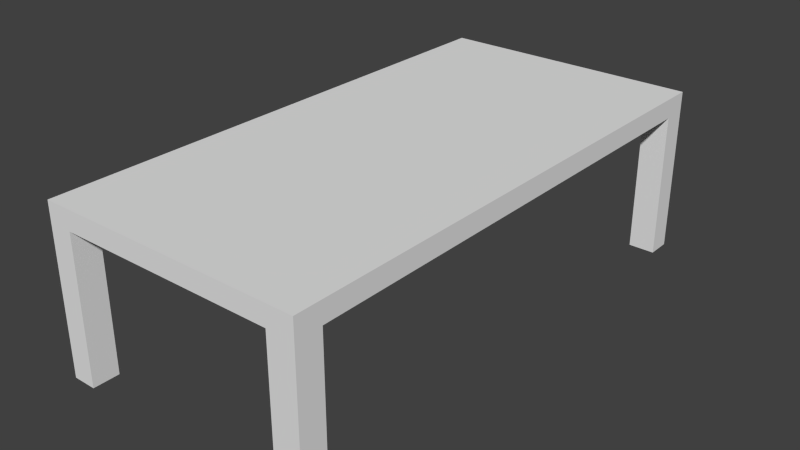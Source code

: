 # Source: Table01.blend  (saved by Blender 2.70.0; exported with 4.5.12 LTS)
import bpy
from mathutils import Matrix  # noqa: F401  (used for matrix-valued properties, if any)

bpy.ops.wm.read_factory_settings(use_empty=True)
scene = bpy.context.scene
scene.name = 'Scene'

# ---- collections
col_collection_1 = bpy.data.collections.new('Collection 1'); scene.collection.children.link(col_collection_1)

# ---- materials (node trees are filled in below, after node groups)
mat_material = bpy.data.materials.new('Material')
mat_material.alpha_threshold = 0.0
mat_material.use_transparent_shadow = False
mat_material.roughness = 0.5
mat_material.line_color = (0.0, 0.0, 0.0, 1.0)

# ---- material node trees

# ---- world
world_world = bpy.data.worlds.new('World'); scene.world = world_world
world_world.color = (0.05088, 0.05088, 0.05088)
world_world.use_sun_shadow = False
world_world.sun_shadow_jitter_overblur = 0.0
world_world.cycles.sampling_method = 'MANUAL'
world_world.cycles.sample_map_resolution = 256

# ---- meshes
me_cube = bpy.data.meshes.new('Cube')
me_cube.from_pydata([(1.0, 1.0, -1.0), (1.0, -1.0, -1.0), (-1.0, -1.0, -1.0), (-1.0, 1.0, -1.0), (1.0, 1.0, 1.0), (1.0, -1.0, 1.0), (-1.0, -1.0, 1.0), (-1.0, 1.0, 1.0), (1.0, -0.8, -1.0), (-1.0, -0.8, -1.0), (1.0, -0.8, 1.0), (-1.0, -0.8, 1.0), (1.0, -0.9, -1.0), (1.0, -0.9, 1.0), (-1.0, -0.9, -1.0), (-1.0, -0.9, 1.0), (0.8, 1.0, -1.0), (0.8, -1.0, -1.0), (0.8, 1.0, 1.0), (0.8, -1.0, 1.0), (0.8, -0.8, -1.0), (0.8, -0.8, 1.0), (0.8, -0.9, -1.0), (0.8, -0.9, 1.0), (-0.82, 1.0, -1.0), (-0.82, -1.0, -1.0), (-0.82, 1.0, 1.0), (-0.82, -1.0, 1.0), (-0.82, -0.8, -1.0), (-0.82, -0.9, -1.0), (-0.82, -0.8, 1.0), (-0.82, -0.9, 1.0), (-1.0, 0.91, -1.0), (-1.0, 0.91, 1.0), (1.0, 0.91, -1.0), (1.0, 0.91, 1.0), (0.8, 0.91, -1.0), (0.8, 0.91, 1.0), (-0.82, 0.91, -1.0), (-0.82, 0.91, 1.0), (0.8845, 0.8845, -0.8845), (0.8845, -0.8845, -0.8845), (-0.8845, -0.8845, -0.8845), (-0.8845, 0.8845, -0.8845), (0.8845, 0.8845, 0.8845), (0.8845, -0.8845, 0.8845), (-0.8845, -0.8845, 0.8845), (-0.8845, 0.8845, 0.8845), (0.8586, -0.8, -0.8586), (-0.8586, -0.8, -0.8586), (0.8586, -0.8, 0.8586), (-0.8586, -0.8, 0.8586), (0.8586, -0.9, -0.8586), (0.8586, -0.9, 0.8586), (-0.8586, -0.9, -0.8586), (-0.8586, -0.9, 0.8586), (0.8, 0.8586, -0.8586), (0.8, -0.8586, -0.8586), (0.8, 0.8586, 0.8586), (0.8, -0.8586, 0.8586), (0.8, -0.8, -0.8), (0.8, -0.8, 0.8), (0.8, -0.9, -0.8), (0.8, -0.9, 0.8), (-0.82, 0.8586, -0.8586), (-0.82, -0.8586, -0.8586), (-0.82, 0.8586, 0.8586), (-0.82, -0.8586, 0.8586), (-0.82, -0.8, -0.8), (-0.82, -0.9, -0.8), (-0.82, -0.8, 0.8), (-0.82, -0.9, 0.8), (-0.8586, 0.91, -0.8586), (-0.8586, 0.91, 0.8586), (0.8586, 0.91, -0.8586), (0.8586, 0.91, 0.8586), (0.8, 0.91, -0.8), (0.8, 0.91, 0.8), (-0.82, 0.91, -0.8), (-0.82, 0.91, 0.8), (1.0, 1.0, -15.67), (1.0, -1.0, -15.67), (-1.0, -1.0, -15.67), (-1.0, 1.0, -15.67), (1.0, -0.9, -15.67), (-1.0, -0.9, -15.67), (0.8, 1.0, -15.67), (0.8, -1.0, -15.67), (0.8, -0.9, -15.67), (-0.82, 1.0, -15.67), (-0.82, -1.0, -15.67), (-0.82, -0.9, -15.67), (-1.0, 0.91, -15.67), (1.0, 0.91, -15.67), (0.8, 0.91, -15.67), (-0.82, 0.91, -15.67)], [], [(12, 1, 81, 84), (31, 15, 6, 27), (12, 13, 5, 1), (25, 27, 6, 2), (32, 33, 7, 3), (26, 24, 3, 7), (38, 28, 9, 32), (39, 33, 11, 30), (34, 35, 10, 8), (14, 15, 11, 9), (28, 29, 14, 9), (30, 11, 15, 31), (8, 10, 13, 12), (2, 6, 15, 14), (14, 29, 91, 85), (13, 23, 19, 5), (1, 5, 19, 17), (4, 0, 16, 18), (34, 8, 20, 36), (35, 37, 21, 10), (8, 12, 22, 20), (10, 21, 23, 13), (22, 17, 25, 29), (23, 31, 27, 19), (17, 19, 27, 25), (18, 16, 24, 26), (37, 39, 30, 21), (21, 30, 31, 23), (9, 11, 33, 32), (38, 32, 92, 95), (26, 7, 33, 39), (0, 4, 35, 34), (16, 0, 80, 86), (4, 18, 37, 35), (16, 36, 38, 24), (18, 26, 39, 37), (54, 42, 65, 69), (67, 46, 55, 71), (41, 45, 53, 52), (42, 46, 67, 65), (43, 47, 73, 72), (47, 43, 64, 66), (72, 49, 68, 78), (70, 51, 73, 79), (48, 50, 75, 74), (49, 51, 55, 54), (49, 54, 69, 68), (71, 55, 51, 70), (52, 53, 50, 48), (54, 55, 46, 42), (62, 57, 41, 52), (45, 59, 63, 53), (57, 59, 45, 41), (58, 56, 40, 44), (76, 60, 48, 74), (50, 61, 77, 75), (60, 62, 52, 48), (53, 63, 61, 50), (69, 65, 57, 62), (59, 67, 71, 63), (65, 67, 59, 57), (66, 64, 56, 58), (61, 70, 79, 77), (63, 71, 70, 61), (72, 73, 51, 49), (43, 72, 78, 64), (79, 73, 47, 66), (74, 75, 44, 40), (56, 76, 74, 40), (75, 77, 58, 44), (64, 78, 76, 56), (77, 79, 66, 58), (20, 22, 62, 60), (22, 29, 69, 62), (29, 28, 68, 69), (36, 20, 60, 76), (28, 38, 78, 68), (38, 36, 76, 78), (91, 90, 82, 85), (84, 81, 87, 88), (89, 95, 92, 83), (80, 93, 94, 86), (36, 16, 86, 94), (17, 22, 88, 87), (0, 34, 93, 80), (2, 14, 85, 82), (1, 17, 87, 81), (32, 3, 83, 92), (3, 24, 89, 83), (22, 12, 84, 88), (25, 2, 82, 90), (24, 38, 95, 89), (29, 25, 90, 91), (34, 36, 94, 93)])
_k = {(20, 22): 0.21569, (22, 29): 0.21569, (28, 29): 0.21569, (20, 36): 0.21569, (28, 38): 0.21569, (36, 38): 0.21569, (60, 62): 0.21569, (62, 69): 0.21569, (68, 69): 0.21569, (60, 76): 0.21569, (68, 78): 0.21569, (76, 78): 0.21569, (20, 60): 0.19216, (22, 62): 0.19216, (28, 68): 0.19216, (29, 69): 0.19216, (36, 76): 0.19216, (38, 78): 0.19216}
me_cube.attributes.new('crease_edge', 'FLOAT', 'EDGE').data.foreach_set('value', [_k.get((min(e.vertices), max(e.vertices)), 0.0) for e in me_cube.edges])
_uv = me_cube.uv_layers.new(name='UVMap')
_uv.uv.foreach_set('vector', [0.05, 0.0, 0.0, 0.0, 0.0, -7.333, 0.05, -7.333, 0.09, 0.05, -1.788e-07, 0.05, -1.788e-07, 1.788e-07, 0.09, 1.49e-07, 0.05, 0.0, 0.05, 1.0, -2.98e-07, 1.0, 0.0, 0.0, 0.09, 0.0, 0.09, 1.0, -1.788e-07, 1.0, -5.96e-08, 0.0, 0.955, 0.0, 0.955, 1.0, 1.0, 1.0, 1.0, 0.0, 0.09, 0.0, 0.09, -1.0, 1.788e-07, -1.0, 2.98e-08, 0.0, 0.09, 0.955, 0.09, 0.1, -5.96e-08, 0.1, 1.788e-07, 0.955, 0.09, 0.955, 2.98e-08, 0.955, -1.788e-07, 0.1, 0.09, 0.1, 0.955, 0.0, 0.955, 1.0, 0.1, 1.0, 0.1, 0.0, 0.05, 0.0, 0.05, 1.0, 0.1, 1.0, 0.1, 0.0, 0.09, 0.1, 0.09, 0.05, -5.96e-08, 0.05, -5.96e-08, 0.1, 0.09, 0.1, -1.788e-07, 0.1, -1.788e-07, 0.05, 0.09, 0.05, 0.1, 0.0, 0.1, 1.0, 0.05, 1.0, 0.05, 0.0, 8.941e-08, 0.0, 1.788e-07, 1.0, 0.05, 1.0, 0.05, 0.0, 1.0, 0.0, 1.09, 0.0, 1.09, -7.333, 1.0, -7.333, 1.0, 0.05, 0.9, 0.05, 0.9, -2.384e-07, 1.0, -2.98e-07, 0.0, 0.0, -3.576e-07, 1.0, -0.1, 1.0, -0.1, 0.0, 2.384e-07, 0.0, 0.0, -1.0, -0.1, -1.0, -0.1, 0.0, 0.0, 0.955, 0.0, 0.1, -0.1, 0.1, -0.1, 0.955, 2.384e-07, 0.955, -0.1, 0.955, -0.1, 0.1, -2.384e-07, 0.1, 0.0, 0.1, 0.0, 0.05, -0.1, 0.05, -0.1, 0.1, 1.0, 0.1, 0.9, 0.1, 0.9, 0.05, 1.0, 0.05, 0.9, 0.05, 0.9, 0.0, 0.09, 8.941e-08, 0.09, 0.05, 0.9, 0.05, 0.09, 0.05, 0.09, 1.49e-07, 0.9, -2.384e-07, 0.9, 0.0, 0.9, 1.0, 0.09, 1.0, 0.09, 0.0, 0.9, 0.0, 0.9, -1.0, 0.09, -1.0, 0.09, 0.0, 0.9, 0.955, 0.09, 0.955, 0.09, 0.1, 0.9, 0.1, 0.9, 0.1, 0.09, 0.1, 0.09, 0.05, 0.9, 0.05, 0.1, 0.0, 0.1, 1.0, 0.955, 1.0, 0.955, 0.0, 0.09, 0.0, 1.788e-07, 0.0, 1.788e-07, -7.333, 0.09, -7.333, 0.09, 0.0, 2.98e-08, 0.0, 2.98e-08, -0.045, 0.09, -0.045, 0.0, 0.0, -2.384e-07, 1.0, -0.045, 1.0, -0.045, 0.0, 0.9, 0.0, 1.0, 0.0, 1.0, -7.333, 0.9, -7.333, 2.384e-07, 1.0, -0.1, 1.0, -0.1, 0.955, 2.384e-07, 0.955, 0.9, 0.0, 0.9, -0.045, 0.09, -0.045, 0.09, 2.384e-07, 0.9, 1.0, 0.09, 1.0, 0.09, 0.955, 0.9, 0.955, 0.05, 0.07071, 0.05773, 0.05773, 0.07071, 0.07071, 0.05, 0.1, 0.07071, 0.9293, 0.05774, 0.9423, 0.05, 0.9293, 0.05, 0.9, 0.9423, 0.05773, 0.9423, 0.9423, 0.9293, 0.9293, 0.9293, 0.07071, 0.05773, 0.05773, 0.05773, 0.9423, 0.09, 0.9293, 0.09, 0.07071, 0.05774, 0.05773, 0.05773, 0.9423, 0.07071, 0.9293, 0.07071, 0.07071, 0.05773, 0.9423, 0.05774, 0.05773, 0.09, 0.07071, 0.09, 0.9293, 0.955, 0.07071, 0.1, 0.07071, 0.1, 0.1, 0.955, 0.1, 0.1, 0.9, 0.1, 0.9293, 0.955, 0.9293, 0.955, 0.9, 0.1, 0.07071, 0.1, 0.9293, 0.955, 0.9293, 0.955, 0.07071, 0.1, 0.07071, 0.1, 0.9293, 0.05, 0.9293, 0.05, 0.07071, 0.1, 0.07071, 0.05, 0.07071, 0.05, 0.1, 0.1, 0.1, 0.05, 0.9, 0.05, 0.9293, 0.1, 0.9293, 0.1, 0.9, 0.05, 0.07071, 0.05, 0.9293, 0.1, 0.9293, 0.1, 0.07071, 0.07071, 0.07071, 0.07071, 0.9293, 0.05773, 0.9423, 0.05773, 0.05773, 0.9, 0.1, 0.9, 0.07071, 0.9423, 0.05773, 0.9293, 0.07071, 0.9423, 0.9423, 0.9, 0.9293, 0.9, 0.9, 0.9293, 0.9293, 0.9, 0.07071, 0.9, 0.9293, 0.9423, 0.9423, 0.9423, 0.05773, 0.9, 0.9293, 0.9, 0.07071, 0.9423, 0.05773, 0.9423, 0.9423, 0.955, 0.1, 0.1, 0.1, 0.1, 0.07071, 0.955, 0.07071, 0.9293, 0.1, 0.9, 0.1, 0.9, 0.955, 0.9293, 0.955, 0.9, 0.1, 0.9, 0.05, 0.9293, 0.05, 0.9293, 0.1, 0.9293, 0.05, 0.9, 0.05, 0.9, 0.1, 0.9293, 0.1, 0.09, 0.1, 0.09, 0.07071, 0.9, 0.07071, 0.9, 0.1, 0.9, 0.9293, 0.09, 0.9293, 0.09, 0.9, 0.9, 0.9, 0.09, 0.07071, 0.09, 0.9293, 0.9, 0.9293, 0.9, 0.07071, 0.09, 0.9293, 0.09, 0.07071, 0.9, 0.07071, 0.9, 0.9293, 0.9, 0.1, 0.09, 0.1, 0.09, 0.955, 0.9, 0.955, 0.9, 0.05, 0.09, 0.05, 0.09, 0.1, 0.9, 0.1, 0.955, 0.07071, 0.955, 0.9293, 0.1, 0.9293, 0.1, 0.07071, 0.9423, 0.05773, 0.955, 0.07071, 0.955, 0.1, 0.9293, 0.07071, 0.955, 0.9, 0.955, 0.9293, 0.9423, 0.9423, 0.9293, 0.9293, 0.9293, 0.07071, 0.9293, 0.9293, 0.9423, 0.9423, 0.9423, 0.05773, 0.9, 0.9293, 0.9, 0.955, 0.9293, 0.955, 0.9423, 0.9423, 0.9293, 0.955, 0.9, 0.955, 0.9, 0.9293, 0.9423, 0.9423, 0.09, 0.07071, 0.09, 0.1, 0.9, 0.1, 0.9, 0.07071, 0.9, 0.9, 0.09, 0.9, 0.09, 0.9293, 0.9, 0.9293, 0.1, 0.0, 0.05, 0.0, 0.05, 0.1, 0.1, 0.1, 0.9, 0.0, 0.09, 0.0, 0.09, 0.1, 0.9, 0.1, 0.05, 0.0, 0.1, 0.0, 0.1, 0.1, 0.05, 0.1, 0.955, 0.0, 0.1, 0.0, 0.1, 0.1, 0.955, 0.1, 0.1, 0.0, 0.955, 0.0, 0.955, 0.1, 0.1, 0.1, 0.09, 0.0, 0.9, 0.0, 0.9, 0.1, 0.09, 0.1, 0.09, 0.05, 0.09, 8.941e-08, -5.96e-08, 8.941e-08, -5.96e-08, 0.05, 0.0, 0.05, 0.0, 0.0, -0.1, 0.0, -0.1, 0.05, 0.09, 2.384e-07, 0.09, -0.045, 1.788e-07, -0.045, 1.788e-07, 2.384e-07, 0.0, 0.0, 0.0, -0.045, -0.1, -0.045, -0.1, 0.0, 0.955, 0.0, 1.0, 0.0, 1.0, -7.333, 0.955, -7.333, 0.0, 0.0, 0.05, 0.0, 0.05, -7.333, 0.0, -7.333, 0.0, 0.0, -0.045, 0.0, -0.045, -7.333, 0.0, -7.333, 8.941e-08, 0.0, 0.05, 0.0, 0.05, -7.333, 8.941e-08, -7.333, 0.0, 0.0, -0.1, 0.0, -0.1, -7.333, 0.0, -7.333, 0.955, 0.0, 1.0, 0.0, 1.0, -7.333, 0.955, -7.333, 1.788e-07, 0.0, 0.09, 0.0, 0.09, -7.333, 1.788e-07, -7.333, 0.9, 0.0, 1.0, 0.0, 1.0, -7.333, 0.9, -7.333, 0.09, 0.0, -5.96e-08, 0.0, -5.96e-08, -7.333, 0.09, -7.333, 2.384e-07, 0.0, -0.045, 0.0, -0.045, -7.333, 2.384e-07, -7.333, 0.05, 0.0, 8.941e-08, 0.0, 8.941e-08, -7.333, 0.05, -7.333, 0.0, 0.0, -0.1, 0.0, -0.1, -7.333, 0.0, -7.333])
me_cube.materials.append(mat_material)
me_cube.use_remesh_preserve_volume = False
me_cube.use_remesh_preserve_attributes = False
me_cube.use_mirror_vertex_groups = False
me_cube.update()

# ---- objects
ob_cube = bpy.data.objects.new('Cube', me_cube)

# ---- transforms, parenting, visibility, modifiers, constraints
ob_cube.location = (0.0, 0.0, 0.0)
ob_cube.scale = (2.0, 4.0, 0.15)
ob_cube.lock_rotations_4d = False
ob_cube.empty_display_type = 'ARROWS'
ob_cube.lineart.crease_threshold = 0.0

# ---- collection membership
col_collection_1.objects.link(ob_cube)

# ---- scene / render settings (as saved in the file)
scene.frame_start = 1; scene.frame_end = 250; scene.frame_set(1)
scene.render.engine = 'BLENDER_EEVEE_NEXT'
scene.render.resolution_percentage = 50
scene.render.dither_intensity = 0.0
scene.cycles.use_denoising = False
scene.cycles.samples = 10
scene.cycles.sampling_pattern = 'TABULATED_SOBOL'
scene.cycles.light_sampling_threshold = 0.0
scene.cycles.use_adaptive_sampling = False
scene.cycles.use_light_tree = False
scene.cycles.blur_glossy = 0.0
scene.cycles.volume_bounces = 1
scene.cycles.pixel_filter_type = 'GAUSSIAN'
scene.cycles.sample_clamp_indirect = 0.0
scene.view_settings.view_transform = 'Standard'
bpy.context.view_layer.update()

# ---- added for rendering (the .blend has no active camera and no usable light): camera, sun
cam_auto = bpy.data.cameras.new('AutoCamera')
cam_auto.lens = 50.0
cam_auto.sensor_width = 36.0
cam_auto.clip_end = 1000.0
ob_auto_camera = bpy.data.objects.new('AutoCamera', cam_auto)
scene.collection.objects.link(ob_auto_camera)
ob_auto_camera.location = (8.59265, -10.3112, 5.77412)
ob_auto_camera.rotation_euler = (1.09748, -7.21219e-08, 0.694738)
scene.camera = ob_auto_camera
light_auto_sun = bpy.data.lights.new('AutoSun', 'SUN')
light_auto_sun.energy = 3.0
light_auto_sun.angle = 0.0523599
ob_auto_sun = bpy.data.objects.new('AutoSun', light_auto_sun)
scene.collection.objects.link(ob_auto_sun)
ob_auto_sun.rotation_euler = (0.872665, 0.174533, 0.523599)
bpy.context.view_layer.update()

